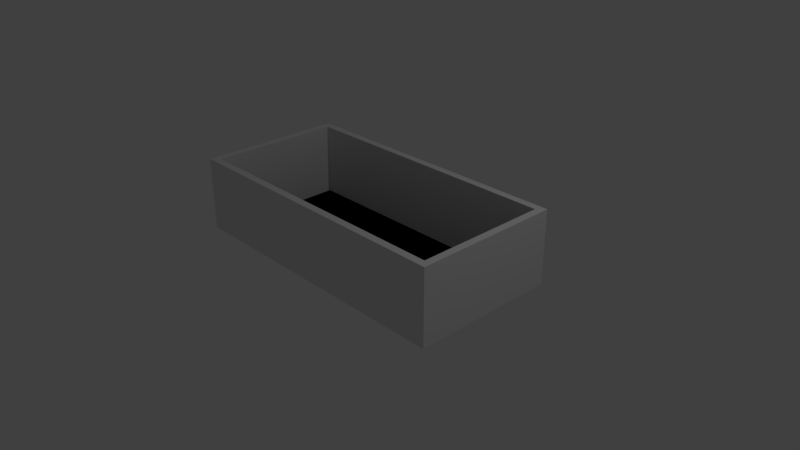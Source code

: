 # Source: Room.blend  (saved by Blender 2.79.0; exported with 4.5.12 LTS)
import bpy
from mathutils import Matrix  # noqa: F401  (used for matrix-valued properties, if any)

bpy.ops.wm.read_factory_settings(use_empty=True)
scene = bpy.context.scene
scene.name = 'Scene'

# ---- collections
col_collection_1 = bpy.data.collections.new('Collection 1'); scene.collection.children.link(col_collection_1)

# ---- materials (node trees are filled in below, after node groups)
mat_material = bpy.data.materials.new('Material')
mat_material.alpha_threshold = 0.0
mat_material.use_transparent_shadow = False
mat_material.roughness = 0.5
mat_material.line_color = (0.0, 0.0, 0.0, 1.0)

# ---- material node trees

# ---- world
world_world = bpy.data.worlds.new('World'); scene.world = world_world
world_world.color = (0.05088, 0.05088, 0.05088)
world_world.use_sun_shadow = False
world_world.sun_shadow_jitter_overblur = 0.0
world_world.cycles.sampling_method = 'MANUAL'

# ---- cameras
cam_camera = bpy.data.cameras.new('Camera')
cam_camera.clip_end = 100.0
cam_camera.lens = 35.0
cam_camera.sensor_width = 32.0
cam_camera.sensor_height = 18.0
cam_camera.ortho_scale = 7.314
cam_camera.dof.focus_distance = 0.0
cam_camera.dof.aperture_fstop = 128.0

# ---- lights
light_lamp = bpy.data.lights.new('Lamp', 'POINT')
light_lamp.transmission_factor = 0.0
light_lamp.cutoff_distance = 30.0
light_lamp.energy = 100.0
light_lamp.shadow_buffer_clip_start = 1.001
light_lamp.shadow_soft_size = 0.1
light_lamp.shadow_maximum_resolution = 0.006
light_lamp.use_absolute_resolution = True

# ---- meshes
me_cube = bpy.data.meshes.new('Cube')
me_cube.from_pydata([(2.0, 1.0, -0.000759), (2.0, -1.0, -0.000759), (-2.0, -1.0, -0.000759), (-2.0, 1.0, -0.000759), (1.9, 0.9, 0.9992), (1.9, -0.9, 0.9992), (-1.9, -0.9, 0.9992), (-1.9, 0.9, 0.9992), (2.0, -1.0, -0.000759), (-2.0, -1.0, -0.000759), (2.0, -1.0, 0.9992), (-2.0, -1.0, 0.9992), (2.0, 1.0, 0.9992), (2.0, -1.0, 0.9992), (-2.0, 1.0, 0.9992), (-2.0, -1.0, 0.9992), (1.9, 0.9, -0.000759), (1.9, -0.9, -0.000759), (-1.9, 0.9, -0.000759), (-1.9, -0.9, -0.000759)], [], [(0, 1, 2, 3), (6, 5, 17, 19), (0, 12, 13, 1), (13, 15, 11, 10), (2, 15, 14, 3), (12, 0, 3, 14), (8, 10, 11, 9), (15, 2, 9, 11), (1, 13, 10, 8), (2, 1, 8, 9), (4, 5, 13, 12), (7, 4, 12, 14), (5, 6, 15, 13), (6, 7, 14, 15), (16, 18, 19, 17), (5, 4, 16, 17), (7, 6, 19, 18), (4, 7, 18, 16)])
me_cube.materials.append(mat_material)
me_cube.use_remesh_preserve_volume = False
me_cube.use_remesh_preserve_attributes = False
me_cube.use_mirror_vertex_groups = False
me_cube.update()

# ---- objects
ob_cube = bpy.data.objects.new('Cube', me_cube)
ob_lamp = bpy.data.objects.new('Lamp', light_lamp)
ob_camera = bpy.data.objects.new('Camera', cam_camera)

# ---- transforms, parenting, visibility, modifiers, constraints
ob_cube.location = (0.0, 0.0, 0.0)
ob_cube.lock_rotations_4d = False
ob_cube.empty_display_type = 'ARROWS'
ob_cube.lineart.crease_threshold = 0.0
ob_lamp.location = (4.076, 1.005, 5.904)
ob_lamp.rotation_euler = (0.6503, 0.05522, 1.866)
ob_lamp.lock_rotations_4d = False
ob_lamp.empty_display_type = 'ARROWS'
ob_lamp.color = (0.0, 0.0, 0.0, 0.0)
ob_lamp.lineart.crease_threshold = 0.0
ob_camera.location = (7.481, -6.508, 5.344)
ob_camera.rotation_euler = (1.109, 0.0, 0.8149)
ob_camera.lock_rotations_4d = False
ob_camera.empty_display_type = 'ARROWS'
ob_camera.color = (0.0, 0.0, 0.0, 0.0)
ob_camera.display_type = 'WIRE'
ob_camera.lineart.crease_threshold = 0.0

# ---- collection membership
col_collection_1.objects.link(ob_cube)
col_collection_1.objects.link(ob_lamp)
col_collection_1.objects.link(ob_camera)

# ---- scene / render settings (as saved in the file)
scene.camera = ob_camera
scene.frame_start = 1; scene.frame_end = 250; scene.frame_set(1)
scene.render.engine = 'BLENDER_EEVEE_NEXT'
scene.render.resolution_percentage = 50
scene.render.dither_intensity = 0.0
scene.cycles.use_denoising = False
scene.cycles.samples = 128
scene.cycles.sampling_pattern = 'TABULATED_SOBOL'
scene.cycles.use_adaptive_sampling = False
scene.cycles.use_light_tree = False
scene.cycles.blur_glossy = 0.0
scene.cycles.sample_clamp_indirect = 0.0
scene.view_settings.view_transform = 'Standard'
bpy.context.view_layer.update()
